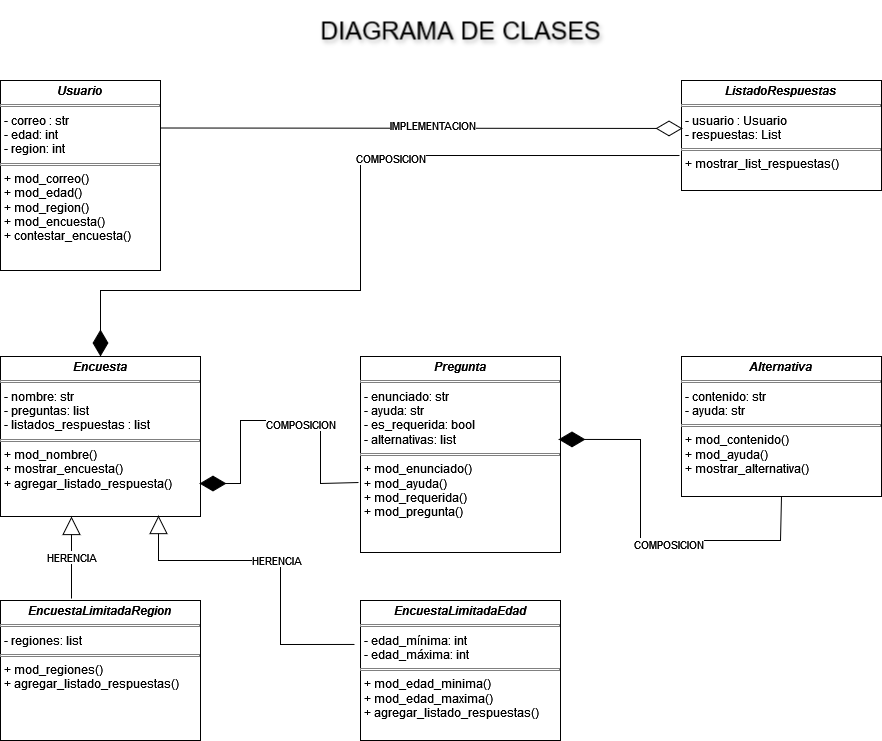

The diagram above was exported from draw.io. Its source (the exported page's mxGraphModel, read from the mxfile embedded in the PNG):
<mxGraphModel dx="1434" dy="774" grid="1" gridSize="10" guides="1" tooltips="1" connect="1" arrows="1" fold="1" page="1" pageScale="1" pageWidth="827" pageHeight="1169" math="0" shadow="0">
  <root>
    <mxCell id="0" />
    <mxCell id="1" parent="0" />
    <mxCell id="-nsQTMX9FqeCyUbSX404-1" value="&lt;p style=&quot;margin:0px;margin-top:4px;text-align:center;&quot;&gt;&lt;b&gt;&lt;i&gt;Usuario&lt;/i&gt;&lt;/b&gt;&lt;br&gt;&lt;/p&gt;&lt;hr size=&quot;1&quot; style=&quot;border-style:solid;&quot;&gt;&lt;p style=&quot;margin:0px;margin-left:4px;&quot;&gt;- correo : str&lt;br&gt;- edad: int&lt;/p&gt;&lt;p style=&quot;margin:0px;margin-left:4px;&quot;&gt;- region: int &lt;br&gt;&lt;/p&gt;&lt;hr size=&quot;1&quot; style=&quot;border-style:solid;&quot;&gt;&lt;p style=&quot;margin:0px;margin-left:4px;&quot;&gt;+ mod_correo()&lt;br&gt;+ mod_edad()&lt;/p&gt;&lt;p style=&quot;margin:0px;margin-left:4px;&quot;&gt;+ mod_region()&lt;/p&gt;&lt;p style=&quot;margin:0px;margin-left:4px;&quot;&gt;+ mod_encuesta()&lt;/p&gt;&lt;p style=&quot;margin:0px;margin-left:4px;&quot;&gt;+ contestar_encuesta()&lt;br&gt;&lt;/p&gt;" style="verticalAlign=top;align=left;overflow=fill;html=1;whiteSpace=wrap;" parent="1" vertex="1">
      <mxGeometry x="40" y="100" width="160" height="190" as="geometry" />
    </mxCell>
    <mxCell id="LKkqErD1z0mtnuIsEkxu-1" value="DIAGRAMA DE CLASES" style="text;html=1;align=center;verticalAlign=middle;resizable=0;points=[];autosize=1;strokeColor=none;fillColor=none;perimeterSpacing=1;spacing=10;spacingTop=0;spacingLeft=0;textShadow=1;labelBorderColor=none;labelBackgroundColor=none;fontSize=25;" vertex="1" parent="1">
      <mxGeometry x="340" y="20" width="320" height="60" as="geometry" />
    </mxCell>
    <mxCell id="LKkqErD1z0mtnuIsEkxu-4" value="&lt;p style=&quot;margin:0px;margin-top:4px;text-align:center;&quot;&gt;&lt;b&gt;&lt;i&gt;ListadoRespuestas&lt;/i&gt;&lt;/b&gt;&lt;br&gt;&lt;/p&gt;&lt;hr size=&quot;1&quot; style=&quot;border-style:solid;&quot;&gt;&lt;p style=&quot;margin:0px;margin-left:4px;&quot;&gt;- usuario : Usuario&lt;br&gt;- respuestas: List &lt;br&gt;&lt;/p&gt;&lt;hr size=&quot;1&quot; style=&quot;border-style:solid;&quot;&gt;&lt;p style=&quot;margin:0px;margin-left:4px;&quot;&gt;+ mostrar_list_respuestas()&lt;br&gt;&lt;/p&gt;" style="verticalAlign=top;align=left;overflow=fill;html=1;whiteSpace=wrap;" vertex="1" parent="1">
      <mxGeometry x="721" y="100" width="200" height="110" as="geometry" />
    </mxCell>
    <mxCell id="LKkqErD1z0mtnuIsEkxu-5" value="&lt;p style=&quot;margin:0px;margin-top:4px;text-align:center;&quot;&gt;&lt;b&gt;&lt;i&gt;Encuesta&lt;/i&gt;&lt;/b&gt;&lt;br&gt;&lt;/p&gt;&lt;hr size=&quot;1&quot; style=&quot;border-style:solid;&quot;&gt;&lt;p style=&quot;margin:0px;margin-left:4px;&quot;&gt;- nombre: str&lt;/p&gt;&lt;p style=&quot;margin:0px;margin-left:4px;&quot;&gt;- preguntas: list&lt;br&gt;&lt;/p&gt;&lt;p style=&quot;margin:0px;margin-left:4px;&quot;&gt;- listados_respuestas : list&lt;br&gt;&lt;/p&gt;&lt;hr size=&quot;1&quot; style=&quot;border-style:solid;&quot;&gt;&lt;p style=&quot;margin:0px;margin-left:4px;&quot;&gt;+ mod_nombre()&lt;/p&gt;&lt;p style=&quot;margin:0px;margin-left:4px;&quot;&gt;+ mostrar_encuesta()&lt;/p&gt;&lt;p style=&quot;margin:0px;margin-left:4px;&quot;&gt;+ agregar_listado_respuesta()&lt;br&gt;&lt;/p&gt;" style="verticalAlign=top;align=left;overflow=fill;html=1;whiteSpace=wrap;" vertex="1" parent="1">
      <mxGeometry x="40" y="376" width="200" height="160" as="geometry" />
    </mxCell>
    <mxCell id="LKkqErD1z0mtnuIsEkxu-6" value="&lt;p style=&quot;margin:0px;margin-top:4px;text-align:center;&quot;&gt;&lt;b&gt;&lt;i&gt;EncuestaLimitadaEdad&lt;/i&gt;&lt;/b&gt;&lt;br&gt;&lt;/p&gt;&lt;hr size=&quot;1&quot; style=&quot;border-style:solid;&quot;&gt;&lt;p style=&quot;margin:0px;margin-left:4px;&quot;&gt;- edad_mínima: int&lt;br&gt;&lt;/p&gt;&lt;p style=&quot;margin:0px;margin-left:4px;&quot;&gt;- edad_máxima: int&lt;br&gt;&lt;/p&gt;&lt;hr size=&quot;1&quot; style=&quot;border-style:solid;&quot;&gt;&lt;p style=&quot;margin:0px;margin-left:4px;&quot;&gt;+ mod_edad_minima()&lt;/p&gt;&lt;p style=&quot;margin:0px;margin-left:4px;&quot;&gt;+ mod_edad_maxima()&lt;/p&gt;&lt;p style=&quot;margin:0px;margin-left:4px;&quot;&gt;+ agregar_listado_respuestas()&lt;br&gt;&lt;/p&gt;" style="verticalAlign=top;align=left;overflow=fill;html=1;whiteSpace=wrap;" vertex="1" parent="1">
      <mxGeometry x="400" y="620" width="200" height="140" as="geometry" />
    </mxCell>
    <mxCell id="LKkqErD1z0mtnuIsEkxu-7" value="&lt;p style=&quot;margin:0px;margin-top:4px;text-align:center;&quot;&gt;&lt;b&gt;&lt;i&gt;EncuestaLimitadaRegion&lt;/i&gt;&lt;/b&gt;&lt;br&gt;&lt;/p&gt;&lt;hr size=&quot;1&quot; style=&quot;border-style:solid;&quot;&gt;&lt;p style=&quot;margin:0px;margin-left:4px;&quot;&gt;- regiones: list&lt;br&gt;&lt;/p&gt;&lt;hr size=&quot;1&quot; style=&quot;border-style:solid;&quot;&gt;&lt;p style=&quot;margin:0px;margin-left:4px;&quot;&gt;+ mod_regiones()&lt;/p&gt;&lt;p style=&quot;margin:0px;margin-left:4px;&quot;&gt;+ agregar_listado_respuestas()&lt;br&gt;&lt;/p&gt;" style="verticalAlign=top;align=left;overflow=fill;html=1;whiteSpace=wrap;" vertex="1" parent="1">
      <mxGeometry x="40" y="620" width="200" height="140" as="geometry" />
    </mxCell>
    <mxCell id="LKkqErD1z0mtnuIsEkxu-8" value="&lt;p style=&quot;margin:0px;margin-top:4px;text-align:center;&quot;&gt;&lt;b&gt;&lt;i&gt;Pregunta&lt;/i&gt;&lt;/b&gt;&lt;br&gt;&lt;/p&gt;&lt;hr size=&quot;1&quot; style=&quot;border-style:solid;&quot;&gt;&lt;p style=&quot;margin:0px;margin-left:4px;&quot;&gt;- enunciado: str&lt;br&gt;&lt;/p&gt;&lt;p style=&quot;margin:0px;margin-left:4px;&quot;&gt;- ayuda: str&lt;/p&gt;&lt;p style=&quot;margin:0px;margin-left:4px;&quot;&gt;- es_requerida: bool&lt;br&gt;&lt;/p&gt;&lt;p style=&quot;margin:0px;margin-left:4px;&quot;&gt;- alternativas: list&lt;/p&gt;&lt;hr size=&quot;1&quot; style=&quot;border-style:solid;&quot;&gt;&lt;p style=&quot;margin:0px;margin-left:4px;&quot;&gt;+ mod_enunciado()&lt;/p&gt;&lt;p style=&quot;margin:0px;margin-left:4px;&quot;&gt;+ mod_ayuda()&lt;/p&gt;&lt;p style=&quot;margin:0px;margin-left:4px;&quot;&gt;+ mod_requerida()&lt;/p&gt;&lt;p style=&quot;margin:0px;margin-left:4px;&quot;&gt;+ mod_pregunta()&lt;/p&gt;" style="verticalAlign=top;align=left;overflow=fill;html=1;whiteSpace=wrap;" vertex="1" parent="1">
      <mxGeometry x="400" y="376" width="200" height="196" as="geometry" />
    </mxCell>
    <mxCell id="LKkqErD1z0mtnuIsEkxu-9" value="&lt;p style=&quot;margin:0px;margin-top:4px;text-align:center;&quot;&gt;&lt;b&gt;&lt;i&gt;Alternativa&lt;/i&gt;&lt;/b&gt;&lt;br&gt;&lt;/p&gt;&lt;hr size=&quot;1&quot; style=&quot;border-style:solid;&quot;&gt;&lt;p style=&quot;margin:0px;margin-left:4px;&quot;&gt;- contenido: str&lt;br&gt;&lt;/p&gt;&lt;p style=&quot;margin:0px;margin-left:4px;&quot;&gt;- ayuda: str&lt;br&gt;&lt;/p&gt;&lt;p style=&quot;margin:0px;margin-left:4px;&quot;&gt;&lt;/p&gt;&lt;hr size=&quot;1&quot; style=&quot;border-style:solid;&quot;&gt;&lt;p style=&quot;margin:0px;margin-left:4px;&quot;&gt;+ mod_contenido()&lt;/p&gt;&lt;p style=&quot;margin:0px;margin-left:4px;&quot;&gt;+ mod_ayuda()&lt;/p&gt;&lt;p style=&quot;margin:0px;margin-left:4px;&quot;&gt;+ mostrar_alternativa()&lt;br&gt;&lt;/p&gt;" style="verticalAlign=top;align=left;overflow=fill;html=1;whiteSpace=wrap;" vertex="1" parent="1">
      <mxGeometry x="721" y="376" width="200" height="140" as="geometry" />
    </mxCell>
    <mxCell id="LKkqErD1z0mtnuIsEkxu-22" value="" style="endArrow=diamondThin;endFill=1;endSize=24;html=1;rounded=0;exitX=-0.01;exitY=0.682;exitDx=0;exitDy=0;exitPerimeter=0;" edge="1" parent="1" source="LKkqErD1z0mtnuIsEkxu-4" target="LKkqErD1z0mtnuIsEkxu-5">
      <mxGeometry width="160" relative="1" as="geometry">
        <mxPoint x="390" y="240" as="sourcePoint" />
        <mxPoint x="180" y="350" as="targetPoint" />
        <Array as="points">
          <mxPoint x="400" y="175" />
          <mxPoint x="400" y="310" />
          <mxPoint x="140" y="310" />
        </Array>
      </mxGeometry>
    </mxCell>
    <mxCell id="LKkqErD1z0mtnuIsEkxu-24" value="COMPOSICION" style="edgeLabel;html=1;align=center;verticalAlign=middle;resizable=0;points=[];" vertex="1" connectable="0" parent="LKkqErD1z0mtnuIsEkxu-22">
      <mxGeometry x="-0.2595" y="2" relative="1" as="geometry">
        <mxPoint as="offset" />
      </mxGeometry>
    </mxCell>
    <mxCell id="LKkqErD1z0mtnuIsEkxu-26" value="" style="endArrow=diamondThin;endFill=1;endSize=24;html=1;rounded=0;exitX=-0.01;exitY=0.643;exitDx=0;exitDy=0;exitPerimeter=0;entryX=0.995;entryY=0.794;entryDx=0;entryDy=0;entryPerimeter=0;" edge="1" parent="1" source="LKkqErD1z0mtnuIsEkxu-8" target="LKkqErD1z0mtnuIsEkxu-5">
      <mxGeometry width="160" relative="1" as="geometry">
        <mxPoint x="140" y="570" as="sourcePoint" />
        <mxPoint x="300" y="570" as="targetPoint" />
        <Array as="points">
          <mxPoint x="360" y="503" />
          <mxPoint x="360" y="440" />
          <mxPoint x="320" y="440" />
          <mxPoint x="280" y="440" />
          <mxPoint x="280" y="503" />
        </Array>
      </mxGeometry>
    </mxCell>
    <mxCell id="LKkqErD1z0mtnuIsEkxu-27" value="COMPOSICION" style="edgeLabel;html=1;align=center;verticalAlign=middle;resizable=0;points=[];" vertex="1" connectable="0" parent="LKkqErD1z0mtnuIsEkxu-26">
      <mxGeometry x="-0.1425" y="3" relative="1" as="geometry">
        <mxPoint as="offset" />
      </mxGeometry>
    </mxCell>
    <mxCell id="LKkqErD1z0mtnuIsEkxu-28" value="" style="endArrow=diamondThin;endFill=1;endSize=24;html=1;rounded=0;exitX=0.5;exitY=1;exitDx=0;exitDy=0;entryX=0.99;entryY=0.423;entryDx=0;entryDy=0;entryPerimeter=0;" edge="1" parent="1" source="LKkqErD1z0mtnuIsEkxu-9" target="LKkqErD1z0mtnuIsEkxu-8">
      <mxGeometry width="160" relative="1" as="geometry">
        <mxPoint x="680" y="460" as="sourcePoint" />
        <mxPoint x="600" y="480" as="targetPoint" />
        <Array as="points">
          <mxPoint x="820" y="560" />
          <mxPoint x="680" y="560" />
          <mxPoint x="680" y="459" />
        </Array>
      </mxGeometry>
    </mxCell>
    <mxCell id="LKkqErD1z0mtnuIsEkxu-29" value="COMPOSICION" style="edgeLabel;html=1;align=center;verticalAlign=middle;resizable=0;points=[];" vertex="1" connectable="0" parent="LKkqErD1z0mtnuIsEkxu-28">
      <mxGeometry x="-0.1425" y="3" relative="1" as="geometry">
        <mxPoint as="offset" />
      </mxGeometry>
    </mxCell>
    <mxCell id="LKkqErD1z0mtnuIsEkxu-30" value="HERENCIA" style="endArrow=block;endSize=16;endFill=0;html=1;rounded=0;exitX=-0.03;exitY=0.314;exitDx=0;exitDy=0;exitPerimeter=0;entryX=0.79;entryY=0.994;entryDx=0;entryDy=0;entryPerimeter=0;" edge="1" parent="1" source="LKkqErD1z0mtnuIsEkxu-6" target="LKkqErD1z0mtnuIsEkxu-5">
      <mxGeometry width="160" relative="1" as="geometry">
        <mxPoint x="250" y="810" as="sourcePoint" />
        <mxPoint x="300" y="580" as="targetPoint" />
        <Array as="points">
          <mxPoint x="320" y="664" />
          <mxPoint x="320" y="580" />
          <mxPoint x="198" y="580" />
        </Array>
      </mxGeometry>
    </mxCell>
    <mxCell id="LKkqErD1z0mtnuIsEkxu-31" value="HERENCIA" style="endArrow=block;endSize=16;endFill=0;html=1;rounded=0;entryX=0.355;entryY=1;entryDx=0;entryDy=0;entryPerimeter=0;exitX=0.355;exitY=-0.014;exitDx=0;exitDy=0;exitPerimeter=0;" edge="1" parent="1" source="LKkqErD1z0mtnuIsEkxu-7" target="LKkqErD1z0mtnuIsEkxu-5">
      <mxGeometry x="-0.0005" width="160" relative="1" as="geometry">
        <mxPoint x="-130" y="680" as="sourcePoint" />
        <mxPoint x="30" y="680" as="targetPoint" />
        <mxPoint as="offset" />
      </mxGeometry>
    </mxCell>
    <mxCell id="LKkqErD1z0mtnuIsEkxu-44" value="" style="endArrow=diamondThin;endFill=0;endSize=24;html=1;rounded=0;exitX=1;exitY=0.25;exitDx=0;exitDy=0;entryX=0.005;entryY=0.436;entryDx=0;entryDy=0;entryPerimeter=0;" edge="1" parent="1" source="-nsQTMX9FqeCyUbSX404-1" target="LKkqErD1z0mtnuIsEkxu-4">
      <mxGeometry width="160" relative="1" as="geometry">
        <mxPoint x="370" y="110" as="sourcePoint" />
        <mxPoint x="530" y="110" as="targetPoint" />
      </mxGeometry>
    </mxCell>
    <mxCell id="LKkqErD1z0mtnuIsEkxu-45" value="IMPLEMENTACION" style="edgeLabel;html=1;align=center;verticalAlign=middle;resizable=0;points=[];" vertex="1" connectable="0" parent="LKkqErD1z0mtnuIsEkxu-44">
      <mxGeometry x="0.0383" y="3" relative="1" as="geometry">
        <mxPoint as="offset" />
      </mxGeometry>
    </mxCell>
  </root>
</mxGraphModel>